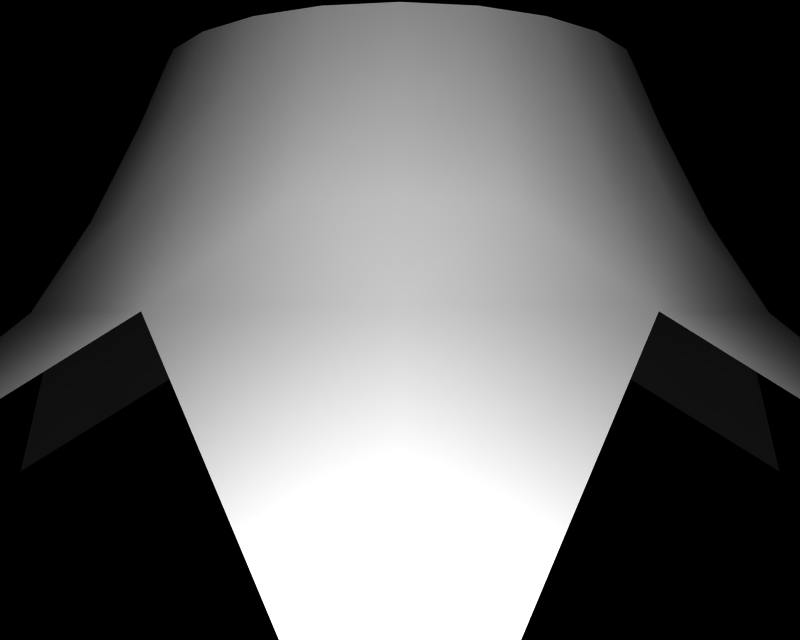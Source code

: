 # Source: BR_Drifblim-Shiny01.blend  (saved by Blender 2.66.1; exported with 4.5.12 LTS)
import bpy
from mathutils import Matrix  # noqa: F401  (used for matrix-valued properties, if any)

bpy.ops.wm.read_factory_settings(use_empty=True)
scene = bpy.context.scene
scene.name = '1'

# ---- collections
col_collection_1 = bpy.data.collections.new('Collection 1'); scene.collection.children.link(col_collection_1)

# ---- materials (node trees are filled in below, after node groups)
mat_mat_0 = bpy.data.materials.new('mat_0')
mat_mat_0.alpha_threshold = 0.0
mat_mat_0.specular_color = (0.5, 0.5, 0.5)
mat_mat_0.roughness = 0.5

# ---- material node trees

# ---- cameras
cam_camera_001 = bpy.data.cameras.new('Camera.001')
cam_camera_001.passepartout_alpha = 0.2
cam_camera_001.clip_end = 100.0
cam_camera_001.lens = 35.0
cam_camera_001.sensor_width = 32.0
cam_camera_001.sensor_height = 18.0
cam_camera_001.show_passepartout = False
cam_camera_001.show_safe_areas = True
cam_camera_001.dof.focus_distance = 0.0
cam_camera_001.dof.aperture_fstop = 128.0

# ---- lights
light_lamp = bpy.data.lights.new('Lamp', 'POINT')
light_lamp.transmission_factor = 0.0
light_lamp.energy = 109.4
light_lamp.shadow_buffer_clip_start = 0.5
light_lamp.shadow_soft_size = 1.0
light_lamp.shadow_maximum_resolution = 0.006
light_lamp.use_absolute_resolution = True
light_lamp.cycles.use_multiple_importance_sampling = False

# ---- meshes
me_fuwaride_c_mat_0 = bpy.data.meshes.new('fuwaride_c_mat_0')
me_fuwaride_c_mat_0.from_pydata([(0.0, 0.3879, -1.492), (-0.5499, 0.7217, -0.9563), (-0.2749, 0.3879, -1.419), (0.0, 0.7217, -1.104), (0.2749, 0.3879, -1.419), (0.5499, 0.7217, -0.9563), (-1.292, 0.3879, 0.7457), (-0.5499, 0.7217, 0.9563), (-1.089, 0.3879, 0.9487), (-0.9558, 0.7217, 0.5502), (-1.366, 0.3879, 0.4706), (-1.104, 0.7217, 0.0), (-1.292, 0.3879, -0.7457), (-1.366, 0.3879, -0.4706), (-0.9558, 0.7217, -0.5502), (-1.089, 0.3879, -0.9487), (-0.3657, 1.461, -0.6334), (-0.2113, 1.245, -0.7921), (-0.1893, 1.461, -0.7065), (-0.4113, 1.245, -0.709), (-0.5172, 1.461, -0.5172), (-0.579, 1.245, -0.5786), (-0.6334, 1.461, -0.3657), (-0.71, 1.245, -0.4121), (-0.7065, 1.461, -0.1893), (-0.7902, 1.245, -0.2113), (-0.7314, 1.461, 0.0), (-0.8217, 1.245, 0.0), (-0.7065, 1.461, 0.1893), (-0.7902, 1.245, 0.2113), (-0.6334, 1.461, 0.3657), (-0.71, 1.245, 0.4121), (-0.5172, 1.461, 0.5172), (-0.579, 1.245, 0.5786), (-0.3657, 1.461, 0.6334), (-0.4113, 1.245, 0.709), (-0.1893, 1.461, 0.7065), (-0.2113, 1.245, 0.7921), (0.0, 1.461, 0.7314), (0.0, 1.245, 0.8241), (0.1893, 1.461, 0.7065), (0.2113, 1.245, 0.7921), (0.3657, 1.461, 0.6334), (0.4113, 1.245, 0.709), (0.5172, 1.461, 0.5172), (0.579, 1.245, 0.5786), (0.6334, 1.461, 0.3657), (0.71, 1.245, 0.4121), (0.7065, 1.461, 0.1893), (0.7902, 1.245, 0.2113), (0.7314, 1.461, 0.0), (0.8217, 1.245, 0.0), (0.7065, 1.461, -0.1893), (0.7902, 1.245, -0.2113), (0.6334, 1.461, -0.3657), (0.71, 1.245, -0.4121), (0.5172, 1.461, -0.5172), (0.579, 1.245, -0.5786), (0.3657, 1.461, -0.6334), (0.4113, 1.245, -0.709), (0.1893, 1.461, -0.7065), (0.2113, 1.245, -0.7921), (0.0, 1.461, -0.7314), (0.0, 1.245, -0.8241), (0.0, 0.7217, 1.104), (-0.2749, 0.3879, 1.419), (0.0, 0.3879, 1.492), (0.5499, 0.7217, 0.9563), (0.2749, 0.3879, 1.419), (-0.2445, 0.9664, 0.9202), (0.0, 0.9664, 0.9567), (0.2445, 0.9664, 0.9202), (0.4766, 0.9664, 0.8243), (0.6727, 0.9664, 0.6719), (0.8249, 0.9664, 0.4776), (0.9181, 0.9664, 0.2458), (0.9546, 0.9664, 0.0), (0.9181, 0.9664, -0.2458), (0.8249, 0.9664, -0.4776), (0.6727, 0.9664, -0.6719), (0.4766, 0.9664, -0.8243), (0.2445, 0.9664, -0.9202), (0.0, 0.9664, -0.9567), (-0.2445, 0.9664, -0.9202), (-0.4766, 0.9664, -0.8243), (-0.6727, 0.9664, -0.6719), (-0.8249, 0.9664, -0.4776), (-0.9181, 0.9664, -0.2458), (-0.9546, 0.9664, 0.0), (-0.9181, 0.9664, 0.2458), (-0.8249, 0.9664, 0.4776), (-0.6727, 0.9664, 0.6719), (-0.4766, 0.9664, 0.8243), (0.9558, 0.7217, 0.5502), (1.089, 0.3879, 0.9487), (1.292, 0.3879, 0.7457), (1.104, 0.7217, 0.0), (1.366, 0.3879, 0.4706), (0.9558, 0.7217, -0.5502), (1.366, 0.3879, -0.4706), (1.292, 0.3879, -0.7457), (1.089, 0.3879, -0.9487), (0.0, 0.05398, -1.881), (-1.628, 0.05398, 0.9412), (-1.628, 0.05398, -0.9412), (0.0, 0.05398, 1.881), (1.628, 0.05398, 0.9412), (1.628, 0.05398, -0.9412)], [], [(0, 1, 2), (0, 3, 1), (3, 0, 4), (4, 5, 3), (6, 7, 8), (6, 9, 7), (10, 9, 6), (10, 11, 9), (12, 11, 13), (12, 14, 11), (15, 14, 12), (15, 1, 14), (16, 17, 18), (16, 19, 17), (20, 19, 16), (20, 21, 19), (22, 21, 20), (22, 23, 21), (24, 23, 22), (24, 25, 23), (26, 25, 24), (26, 27, 25), (28, 27, 26), (28, 29, 27), (30, 29, 28), (30, 31, 29), (32, 31, 30), (32, 33, 31), (34, 33, 32), (34, 35, 33), (36, 35, 34), (36, 37, 35), (38, 37, 36), (38, 39, 37), (40, 39, 38), (40, 41, 39), (42, 41, 40), (42, 43, 41), (44, 43, 42), (44, 45, 43), (46, 45, 44), (46, 47, 45), (48, 47, 46), (48, 49, 47), (50, 49, 48), (50, 51, 49), (52, 51, 50), (52, 53, 51), (54, 53, 52), (54, 55, 53), (56, 55, 54), (56, 57, 55), (58, 57, 56), (58, 59, 57), (60, 59, 58), (60, 61, 59), (62, 61, 60), (62, 63, 61), (18, 63, 62), (18, 17, 63), (64, 65, 7), (64, 66, 65), (67, 66, 64), (67, 68, 66), (39, 69, 37), (39, 70, 69), (41, 70, 39), (41, 71, 70), (43, 71, 41), (43, 72, 71), (45, 72, 43), (45, 73, 72), (47, 73, 45), (47, 74, 73), (49, 74, 47), (49, 75, 74), (51, 75, 49), (51, 76, 75), (53, 76, 51), (53, 77, 76), (55, 77, 53), (55, 78, 77), (57, 78, 55), (57, 79, 78), (59, 79, 57), (59, 80, 79), (61, 80, 59), (61, 81, 80), (63, 81, 61), (63, 82, 81), (17, 82, 63), (17, 83, 82), (19, 83, 17), (19, 84, 83), (21, 84, 19), (21, 85, 84), (23, 85, 21), (23, 86, 85), (25, 86, 23), (25, 87, 86), (27, 87, 25), (27, 88, 87), (29, 88, 27), (29, 89, 88), (31, 89, 29), (31, 90, 89), (33, 90, 31), (33, 91, 90), (35, 91, 33), (35, 92, 91), (37, 92, 35), (37, 69, 92), (93, 94, 67), (93, 95, 94), (96, 95, 93), (96, 97, 95), (98, 99, 96), (98, 100, 99), (5, 100, 98), (5, 101, 100), (102, 0, 2), (4, 0, 102), (103, 6, 8), (103, 10, 6), (104, 12, 13), (104, 15, 12), (66, 105, 65), (66, 68, 105), (95, 106, 94), (95, 97, 106), (100, 107, 99), (100, 101, 107), (3, 83, 1), (3, 82, 83), (81, 82, 3), (3, 5, 81), (80, 81, 5), (5, 79, 80), (98, 79, 5), (98, 78, 79), (77, 78, 98), (98, 96, 77), (76, 77, 96), (96, 75, 76), (93, 75, 96), (93, 74, 75), (73, 74, 93), (93, 67, 73), (72, 73, 67), (67, 71, 72), (64, 71, 67), (64, 70, 71), (69, 70, 64), (64, 7, 69), (92, 69, 7), (7, 91, 92), (9, 91, 7), (9, 90, 91), (89, 90, 9), (9, 11, 89), (88, 89, 11), (11, 87, 88), (14, 87, 11), (14, 86, 87), (85, 86, 14), (14, 1, 85), (84, 85, 1), (1, 83, 84)])
me_fuwaride_c_mat_0.polygons.foreach_set('use_smooth', [True] * 168)
_k = set([(1, 2), (1, 15), (2, 102), (4, 5), (4, 102), (5, 101), (7, 8), (7, 65), (8, 103), (10, 11), (10, 103), (11, 13), (13, 104), (15, 104), (16, 18), (16, 20), (18, 62), (20, 22), (22, 24), (24, 26), (26, 28), (28, 30), (30, 32), (32, 34), (34, 36), (36, 38), (38, 40), (40, 42), (42, 44), (44, 46), (46, 48), (48, 50), (50, 52), (52, 54), (54, 56), (56, 58), (58, 60), (60, 62), (65, 105), (67, 68), (67, 94), (68, 105), (94, 106), (96, 97), (96, 99), (97, 106), (99, 107), (101, 107)])
me_fuwaride_c_mat_0.attributes.new('sharp_edge', 'BOOLEAN', 'EDGE').data.foreach_set('value', [ (min(e.vertices), max(e.vertices)) in _k for e in me_fuwaride_c_mat_0.edges])
_uv = me_fuwaride_c_mat_0.uv_layers.new(name='UVTex')
_uv.uv.foreach_set('vector', [0.8755, 0.02062, 0.8976, 0.0317, 0.8865, 0.02062, 0.8755, 0.02062, 0.8755, 0.0317, 0.8976, 0.0317, 0.8755, 0.0317, 0.8755, 0.02062, 0.8865, 0.02062, 0.8865, 0.02062, 0.8976, 0.0317, 0.8755, 0.0317, 0.9189, 0.02062, 0.8976, 0.0317, 0.9111, 0.02062, 0.9189, 0.02062, 0.9134, 0.0317, 0.8976, 0.0317, 0.9222, 0.02062, 0.9134, 0.0317, 0.9189, 0.02062, 0.9222, 0.02062, 0.9198, 0.0317, 0.9134, 0.0317, 0.9189, 0.02062, 0.9198, 0.0317, 0.9222, 0.02062, 0.9189, 0.02062, 0.9134, 0.0317, 0.9198, 0.0317, 0.9111, 0.02062, 0.9134, 0.0317, 0.9189, 0.02062, 0.9111, 0.02062, 0.8976, 0.0317, 0.9134, 0.0317, 0.8902, 0.06061, 0.8843, 0.05036, 0.8828, 0.06061, 0.8902, 0.06061, 0.8932, 0.05036, 0.8843, 0.05036, 0.8957, 0.06061, 0.8932, 0.05036, 0.8902, 0.06061, 0.8957, 0.06061, 0.8989, 0.05036, 0.8932, 0.05036, 0.9011, 0.06061, 0.8989, 0.05036, 0.8957, 0.06061, 0.9011, 0.06061, 0.9046, 0.05036, 0.8989, 0.05036, 0.9031, 0.06061, 0.9046, 0.05036, 0.9011, 0.06061, 0.9031, 0.06061, 0.9078, 0.05036, 0.9046, 0.05036, 0.905, 0.06061, 0.9078, 0.05036, 0.9031, 0.06061, 0.905, 0.06061, 0.9109, 0.05036, 0.9078, 0.05036, 0.9031, 0.06061, 0.9109, 0.05036, 0.905, 0.06061, 0.9031, 0.06061, 0.9075, 0.05036, 0.9109, 0.05036, 0.9011, 0.06061, 0.9075, 0.05036, 0.9031, 0.06061, 0.9011, 0.06061, 0.9041, 0.05036, 0.9075, 0.05036, 0.8957, 0.06061, 0.9041, 0.05036, 0.9011, 0.06061, 0.8957, 0.06061, 0.8986, 0.05036, 0.9041, 0.05036, 0.8902, 0.06061, 0.8986, 0.05036, 0.8957, 0.06061, 0.8902, 0.06061, 0.8932, 0.05036, 0.8986, 0.05036, 0.8828, 0.06061, 0.8932, 0.05036, 0.8902, 0.06061, 0.8828, 0.06061, 0.8843, 0.05036, 0.8932, 0.05036, 0.8755, 0.06061, 0.8843, 0.05036, 0.8828, 0.06061, 0.8755, 0.06061, 0.8755, 0.05036, 0.8843, 0.05036, 0.8828, 0.06061, 0.8755, 0.05036, 0.8755, 0.06061, 0.8828, 0.06061, 0.8843, 0.05036, 0.8755, 0.05036, 0.8902, 0.06061, 0.8843, 0.05036, 0.8828, 0.06061, 0.8902, 0.06061, 0.8932, 0.05036, 0.8843, 0.05036, 0.8957, 0.06061, 0.8932, 0.05036, 0.8902, 0.06061, 0.8957, 0.06061, 0.8986, 0.05036, 0.8932, 0.05036, 0.9011, 0.06061, 0.8986, 0.05036, 0.8957, 0.06061, 0.9011, 0.06061, 0.9041, 0.05036, 0.8986, 0.05036, 0.9031, 0.06061, 0.9041, 0.05036, 0.9011, 0.06061, 0.9031, 0.06061, 0.9075, 0.05036, 0.9041, 0.05036, 0.905, 0.06061, 0.9075, 0.05036, 0.9031, 0.06061, 0.905, 0.06061, 0.9109, 0.05036, 0.9075, 0.05036, 0.9031, 0.06061, 0.9109, 0.05036, 0.905, 0.06061, 0.9031, 0.06061, 0.9078, 0.05036, 0.9109, 0.05036, 0.9011, 0.06061, 0.9078, 0.05036, 0.9031, 0.06061, 0.9011, 0.06061, 0.9046, 0.05036, 0.9078, 0.05036, 0.8957, 0.06061, 0.9046, 0.05036, 0.9011, 0.06061, 0.8957, 0.06061, 0.8989, 0.05036, 0.9046, 0.05036, 0.8902, 0.06061, 0.8989, 0.05036, 0.8957, 0.06061, 0.8902, 0.06061, 0.8932, 0.05036, 0.8989, 0.05036, 0.8828, 0.06061, 0.8932, 0.05036, 0.8902, 0.06061, 0.8828, 0.06061, 0.8843, 0.05036, 0.8932, 0.05036, 0.8755, 0.06061, 0.8843, 0.05036, 0.8828, 0.06061, 0.8755, 0.06061, 0.8755, 0.05036, 0.8843, 0.05036, 0.8828, 0.06061, 0.8755, 0.05036, 0.8755, 0.06061, 0.8828, 0.06061, 0.8843, 0.05036, 0.8755, 0.05036, 0.8755, 0.0317, 0.8865, 0.02062, 0.8976, 0.0317, 0.8755, 0.0317, 0.8755, 0.02062, 0.8865, 0.02062, 0.8976, 0.0317, 0.8755, 0.02062, 0.8755, 0.0317, 0.8976, 0.0317, 0.8865, 0.02062, 0.8755, 0.02062, 0.8755, 0.05036, 0.8855, 0.0403, 0.8843, 0.05036, 0.8755, 0.05036, 0.8755, 0.0403, 0.8855, 0.0403, 0.8843, 0.05036, 0.8755, 0.0403, 0.8755, 0.05036, 0.8843, 0.05036, 0.8855, 0.0403, 0.8755, 0.0403, 0.8932, 0.05036, 0.8855, 0.0403, 0.8843, 0.05036, 0.8932, 0.05036, 0.8956, 0.0403, 0.8855, 0.0403, 0.8986, 0.05036, 0.8956, 0.0403, 0.8932, 0.05036, 0.8986, 0.05036, 0.9023, 0.0403, 0.8956, 0.0403, 0.9041, 0.05036, 0.9023, 0.0403, 0.8986, 0.05036, 0.9041, 0.05036, 0.9091, 0.0403, 0.9023, 0.0403, 0.9075, 0.05036, 0.9091, 0.0403, 0.9041, 0.05036, 0.9075, 0.05036, 0.9124, 0.0403, 0.9091, 0.0403, 0.9109, 0.05036, 0.9124, 0.0403, 0.9075, 0.05036, 0.9109, 0.05036, 0.9157, 0.0403, 0.9124, 0.0403, 0.9078, 0.05036, 0.9157, 0.0403, 0.9109, 0.05036, 0.9078, 0.05036, 0.9125, 0.0403, 0.9157, 0.0403, 0.9046, 0.05036, 0.9125, 0.0403, 0.9078, 0.05036, 0.9046, 0.05036, 0.9093, 0.0403, 0.9125, 0.0403, 0.8989, 0.05036, 0.9093, 0.0403, 0.9046, 0.05036, 0.8989, 0.05036, 0.9025, 0.0403, 0.9093, 0.0403, 0.8932, 0.05036, 0.9025, 0.0403, 0.8989, 0.05036, 0.8932, 0.05036, 0.8956, 0.0403, 0.9025, 0.0403, 0.8843, 0.05036, 0.8956, 0.0403, 0.8932, 0.05036, 0.8843, 0.05036, 0.8855, 0.0403, 0.8956, 0.0403, 0.8755, 0.05036, 0.8855, 0.0403, 0.8843, 0.05036, 0.8755, 0.05036, 0.8755, 0.0403, 0.8855, 0.0403, 0.8843, 0.05036, 0.8755, 0.0403, 0.8755, 0.05036, 0.8843, 0.05036, 0.8855, 0.0403, 0.8755, 0.0403, 0.8932, 0.05036, 0.8855, 0.0403, 0.8843, 0.05036, 0.8932, 0.05036, 0.8956, 0.0403, 0.8855, 0.0403, 0.8989, 0.05036, 0.8956, 0.0403, 0.8932, 0.05036, 0.8989, 0.05036, 0.9025, 0.0403, 0.8956, 0.0403, 0.9046, 0.05036, 0.9025, 0.0403, 0.8989, 0.05036, 0.9046, 0.05036, 0.9093, 0.0403, 0.9025, 0.0403, 0.9078, 0.05036, 0.9093, 0.0403, 0.9046, 0.05036, 0.9078, 0.05036, 0.9125, 0.0403, 0.9093, 0.0403, 0.9109, 0.05036, 0.9125, 0.0403, 0.9078, 0.05036, 0.9109, 0.05036, 0.9157, 0.0403, 0.9125, 0.0403, 0.9075, 0.05036, 0.9157, 0.0403, 0.9109, 0.05036, 0.9075, 0.05036, 0.9124, 0.0403, 0.9157, 0.0403, 0.9041, 0.05036, 0.9124, 0.0403, 0.9075, 0.05036, 0.9041, 0.05036, 0.9091, 0.0403, 0.9124, 0.0403, 0.8986, 0.05036, 0.9091, 0.0403, 0.9041, 0.05036, 0.8986, 0.05036, 0.9023, 0.0403, 0.9091, 0.0403, 0.8932, 0.05036, 0.9023, 0.0403, 0.8986, 0.05036, 0.8932, 0.05036, 0.8956, 0.0403, 0.9023, 0.0403, 0.8843, 0.05036, 0.8956, 0.0403, 0.8932, 0.05036, 0.8843, 0.05036, 0.8855, 0.0403, 0.8956, 0.0403, 0.9134, 0.0317, 0.9111, 0.02062, 0.8976, 0.0317, 0.9134, 0.0317, 0.9189, 0.02062, 0.9111, 0.02062, 0.9198, 0.0317, 0.9189, 0.02062, 0.9134, 0.0317, 0.9198, 0.0317, 0.9222, 0.02062, 0.9189, 0.02062, 0.9134, 0.0317, 0.9222, 0.02062, 0.9198, 0.0317, 0.9134, 0.0317, 0.9189, 0.02062, 0.9222, 0.02062, 0.8976, 0.0317, 0.9189, 0.02062, 0.9134, 0.0317, 0.8976, 0.0317, 0.9111, 0.02062, 0.9189, 0.02062, 0.8755, 0.009532, 0.8755, 0.02062, 0.8865, 0.02062, 0.8865, 0.02062, 0.8755, 0.02062, 0.8755, 0.009532, 0.9245, 0.009532, 0.9189, 0.02062, 0.9111, 0.02062, 0.9245, 0.009532, 0.9222, 0.02062, 0.9189, 0.02062, 0.9245, 0.009532, 0.9189, 0.02062, 0.9222, 0.02062, 0.9245, 0.009532, 0.9111, 0.02062, 0.9189, 0.02062, 0.8755, 0.02062, 0.8755, 0.009532, 0.8865, 0.02062, 0.8755, 0.02062, 0.8865, 0.02062, 0.8755, 0.009532, 0.9189, 0.02062, 0.9245, 0.009532, 0.9111, 0.02062, 0.9189, 0.02062, 0.9222, 0.02062, 0.9245, 0.009532, 0.9189, 0.02062, 0.9245, 0.009532, 0.9222, 0.02062, 0.9189, 0.02062, 0.9111, 0.02062, 0.9245, 0.009532, 0.8755, 0.0317, 0.8855, 0.0403, 0.8976, 0.0317, 0.8755, 0.0317, 0.8755, 0.0403, 0.8855, 0.0403, 0.8855, 0.0403, 0.8755, 0.0403, 0.8755, 0.0317, 0.8755, 0.0317, 0.8976, 0.0317, 0.8855, 0.0403, 0.8956, 0.0403, 0.8855, 0.0403, 0.8976, 0.0317, 0.8976, 0.0317, 0.9025, 0.0403, 0.8956, 0.0403, 0.9134, 0.0317, 0.9025, 0.0403, 0.8976, 0.0317, 0.9134, 0.0317, 0.9093, 0.0403, 0.9025, 0.0403, 0.9125, 0.0403, 0.9093, 0.0403, 0.9134, 0.0317, 0.9134, 0.0317, 0.9198, 0.0317, 0.9125, 0.0403, 0.9157, 0.0403, 0.9125, 0.0403, 0.9198, 0.0317, 0.9198, 0.0317, 0.9124, 0.0403, 0.9157, 0.0403, 0.9134, 0.0317, 0.9124, 0.0403, 0.9198, 0.0317, 0.9134, 0.0317, 0.9091, 0.0403, 0.9124, 0.0403, 0.9023, 0.0403, 0.9091, 0.0403, 0.9134, 0.0317, 0.9134, 0.0317, 0.8976, 0.0317, 0.9023, 0.0403, 0.8956, 0.0403, 0.9023, 0.0403, 0.8976, 0.0317, 0.8976, 0.0317, 0.8855, 0.0403, 0.8956, 0.0403, 0.8755, 0.0317, 0.8855, 0.0403, 0.8976, 0.0317, 0.8755, 0.0317, 0.8755, 0.0403, 0.8855, 0.0403, 0.8855, 0.0403, 0.8755, 0.0403, 0.8755, 0.0317, 0.8755, 0.0317, 0.8976, 0.0317, 0.8855, 0.0403, 0.8956, 0.0403, 0.8855, 0.0403, 0.8976, 0.0317, 0.8976, 0.0317, 0.9023, 0.0403, 0.8956, 0.0403, 0.9134, 0.0317, 0.9023, 0.0403, 0.8976, 0.0317, 0.9134, 0.0317, 0.9091, 0.0403, 0.9023, 0.0403, 0.9124, 0.0403, 0.9091, 0.0403, 0.9134, 0.0317, 0.9134, 0.0317, 0.9198, 0.0317, 0.9124, 0.0403, 0.9157, 0.0403, 0.9124, 0.0403, 0.9198, 0.0317, 0.9198, 0.0317, 0.9125, 0.0403, 0.9157, 0.0403, 0.9134, 0.0317, 0.9125, 0.0403, 0.9198, 0.0317, 0.9134, 0.0317, 0.9093, 0.0403, 0.9125, 0.0403, 0.9025, 0.0403, 0.9093, 0.0403, 0.9134, 0.0317, 0.9134, 0.0317, 0.8976, 0.0317, 0.9025, 0.0403, 0.8956, 0.0403, 0.9025, 0.0403, 0.8976, 0.0317, 0.8976, 0.0317, 0.8855, 0.0403, 0.8956, 0.0403])
me_fuwaride_c_mat_0.materials.append(mat_mat_0)
me_fuwaride_c_mat_0.use_remesh_preserve_volume = False
me_fuwaride_c_mat_0.use_remesh_preserve_attributes = False
me_fuwaride_c_mat_0.use_mirror_vertex_groups = False
me_fuwaride_c_mat_0.update()

# ---- objects
ob_lamp_002 = bpy.data.objects.new('Lamp.002', light_lamp)
ob_lamp_001 = bpy.data.objects.new('Lamp.001', light_lamp)
ob_camera_001 = bpy.data.objects.new('Camera.001', cam_camera_001)
ob_fuwaride_c_mat_0 = bpy.data.objects.new('fuwaride_c_mat_0', me_fuwaride_c_mat_0)

# ---- transforms, parenting, visibility, modifiers, constraints
ob_lamp_002.location = (0.4689, 0.7034, 2.814)
ob_lamp_002.lock_rotations_4d = False
ob_lamp_002.empty_display_type = 'ARROWS'
ob_lamp_002.lineart.crease_threshold = 0.0
ob_lamp_001.location = (-0.4689, 0.7034, 2.814)
ob_lamp_001.lock_rotations_4d = False
ob_lamp_001.empty_display_type = 'ARROWS'
ob_lamp_001.lineart.crease_threshold = 0.0
ob_camera_001.location = (0.0, 0.7034, 2.814)
ob_camera_001.lock_rotations_4d = False
ob_camera_001.empty_display_type = 'ARROWS'
ob_camera_001.lineart.crease_threshold = 0.0
ob_fuwaride_c_mat_0.location = (0.0, 0.0, 0.0)
ob_fuwaride_c_mat_0.lock_rotations_4d = False
ob_fuwaride_c_mat_0.empty_display_type = 'ARROWS'
ob_fuwaride_c_mat_0.lineart.crease_threshold = 0.0

# ---- collection membership
col_collection_1.objects.link(ob_lamp_002)
col_collection_1.objects.link(ob_lamp_001)
col_collection_1.objects.link(ob_camera_001)
col_collection_1.objects.link(ob_fuwaride_c_mat_0)

# ---- scene / render settings (as saved in the file)
scene.camera = ob_camera_001
scene.frame_start = 1; scene.frame_end = 250; scene.frame_set(1)
scene.render.engine = 'BLENDER_EEVEE_NEXT'
scene.render.image_settings.file_format = 'TARGA'
scene.render.image_settings.color_mode = 'RGB'
scene.render.image_settings.compression = 90
scene.render.resolution_x = 320
scene.render.resolution_y = 256
scene.render.fps = 25
scene.render.dither_intensity = 0.0
scene.render.film_transparent = True
scene.render.use_compositing = False
scene.render.use_sequencer = False
scene.render.use_file_extension = False
scene.render.bake_margin = 2
scene.render.bake_bias = 0.0
scene.render.use_stamp_time = False
scene.render.use_stamp_date = False
scene.render.use_stamp_frame = False
scene.render.use_stamp_camera = False
scene.render.use_stamp_scene = False
scene.render.use_stamp_filename = False
scene.render.use_stamp_render_time = False
scene.render.stamp_font_size = 0
scene.render.stamp_foreground = (0.0, 0.0, 0.0, 0.0)
scene.render.stamp_background = (0.0, 0.0, 0.0, 0.0)
scene.cycles.use_denoising = False
scene.cycles.samples = 10
scene.cycles.sampling_pattern = 'TABULATED_SOBOL'
scene.cycles.light_sampling_threshold = 0.0
scene.cycles.use_adaptive_sampling = False
scene.cycles.use_light_tree = False
scene.cycles.blur_glossy = 0.0
scene.cycles.volume_bounces = 1
scene.cycles.pixel_filter_type = 'GAUSSIAN'
scene.cycles.sample_clamp_indirect = 0.0
scene.view_settings.view_transform = 'Raw'
bpy.context.view_layer.update()
